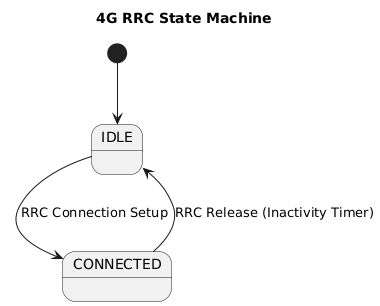

The diagram above was rendered by PlantUML. Its source (embedded in the PNG):
@startuml
title 4G RRC State Machine

[*] --> IDLE
IDLE --> CONNECTED: RRC Connection Setup
CONNECTED --> IDLE: RRC Release (Inactivity Timer)
@enduml